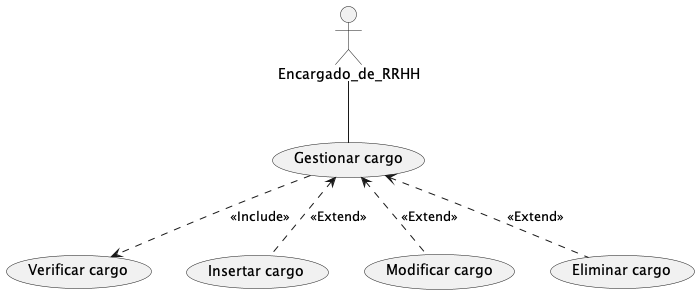

The diagram above was rendered by PlantUML. Its source (embedded in the PNG):
@startuml 11 Gestionar Cargo
actor Encargado_de_RRHH

Encargado_de_RRHH -- (Gestionar cargo)

(Gestionar cargo)-.> (Verificar cargo): <<Include>>
(Gestionar cargo)<.- (Insertar cargo): <<Extend>>
(Gestionar cargo)<.- (Modificar cargo): <<Extend>>
(Gestionar cargo)<.- (Eliminar cargo): <<Extend>>

@enduml